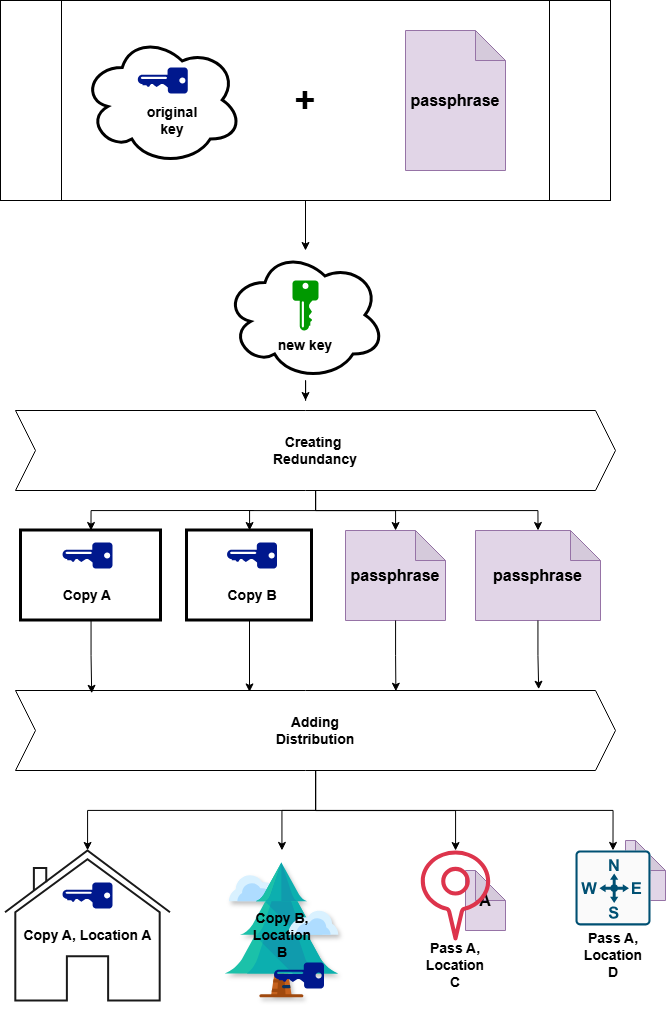

The diagram above was exported from draw.io. Its source (the exported page's mxGraphModel, read from the mxfile embedded in the PNG):
<mxGraphModel dx="2567" dy="1351" grid="1" gridSize="10" guides="1" tooltips="1" connect="1" arrows="1" fold="1" page="1" pageScale="1" pageWidth="1100" pageHeight="850" math="0" shadow="0">
  <root>
    <mxCell id="0" />
    <mxCell id="1" parent="0" />
    <mxCell id="6SVAYifBCVvl_nUNN6kj-11" style="edgeStyle=orthogonalEdgeStyle;rounded=0;orthogonalLoop=1;jettySize=auto;html=1;" edge="1" parent="1" source="6SVAYifBCVvl_nUNN6kj-6" target="zQnmtJoii4tzIyY-Arjm-5">
      <mxGeometry relative="1" as="geometry" />
    </mxCell>
    <mxCell id="6SVAYifBCVvl_nUNN6kj-6" value="" style="shape=process;whiteSpace=wrap;html=1;backgroundOutline=1;" vertex="1" parent="1">
      <mxGeometry x="285" y="120" width="610" height="200" as="geometry" />
    </mxCell>
    <mxCell id="6SVAYifBCVvl_nUNN6kj-3" value="" style="ellipse;shape=cloud;whiteSpace=wrap;html=1;fillColor=light-dark(#FFFFFF,#FFFFFF);strokeColor=light-dark(#000000,#000000);strokeWidth=3;" vertex="1" parent="1">
      <mxGeometry x="367.25" y="155" width="160" height="130" as="geometry" />
    </mxCell>
    <mxCell id="6SVAYifBCVvl_nUNN6kj-35" style="edgeStyle=orthogonalEdgeStyle;rounded=0;orthogonalLoop=1;jettySize=auto;html=1;" edge="1" parent="1" source="zQnmtJoii4tzIyY-Arjm-1" target="zQnmtJoii4tzIyY-Arjm-3">
      <mxGeometry relative="1" as="geometry" />
    </mxCell>
    <mxCell id="6SVAYifBCVvl_nUNN6kj-36" style="edgeStyle=orthogonalEdgeStyle;rounded=0;orthogonalLoop=1;jettySize=auto;html=1;" edge="1" parent="1" source="zQnmtJoii4tzIyY-Arjm-1" target="zQnmtJoii4tzIyY-Arjm-2">
      <mxGeometry relative="1" as="geometry" />
    </mxCell>
    <mxCell id="6SVAYifBCVvl_nUNN6kj-37" style="edgeStyle=orthogonalEdgeStyle;rounded=0;orthogonalLoop=1;jettySize=auto;html=1;" edge="1" parent="1" source="zQnmtJoii4tzIyY-Arjm-1" target="6SVAYifBCVvl_nUNN6kj-19">
      <mxGeometry relative="1" as="geometry" />
    </mxCell>
    <mxCell id="zQnmtJoii4tzIyY-Arjm-1" value="&lt;font style=&quot;color: light-dark(rgb(0, 0, 0), rgb(26, 26, 26));&quot;&gt;&lt;span style=&quot;font-size: 14px;&quot;&gt;&lt;b&gt;Adding&lt;/b&gt;&lt;/span&gt;&lt;/font&gt;&lt;div&gt;&lt;font style=&quot;color: light-dark(rgb(0, 0, 0), rgb(26, 26, 26));&quot;&gt;&lt;span style=&quot;font-size: 14px;&quot;&gt;&lt;b&gt;Distribution&lt;/b&gt;&lt;/span&gt;&lt;/font&gt;&lt;/div&gt;" style="shape=step;perimeter=stepPerimeter;whiteSpace=wrap;html=1;fixedSize=1;fillColor=light-dark(#FFFFFF,#FFFFFF);" parent="1" vertex="1">
      <mxGeometry x="300" y="810" width="600" height="80" as="geometry" />
    </mxCell>
    <mxCell id="zQnmtJoii4tzIyY-Arjm-2" value="" style="shape=image;html=1;verticalAlign=top;verticalLabelPosition=bottom;labelBackgroundColor=#ffffff;imageAspect=0;aspect=fixed;image=https://icons.diagrams.net/icon-cache1/Flat_Christmas_Icons-2807/_tree-1115.svg;imageBackground=none;imageBorder=none;shadow=1;" parent="1" vertex="1">
      <mxGeometry x="486.5" y="969.92" width="160" height="160" as="geometry" />
    </mxCell>
    <mxCell id="zQnmtJoii4tzIyY-Arjm-3" value="" style="html=1;verticalLabelPosition=bottom;align=center;labelBackgroundColor=#ffffff;verticalAlign=top;strokeWidth=2;strokeColor=#1A1A1A;shadow=0;dashed=0;shape=mxgraph.ios7.icons.home;fillColor=light-dark(#FFFFFF,#FFFFFF);" parent="1" vertex="1">
      <mxGeometry x="289.5" y="969.92" width="165" height="150" as="geometry" />
    </mxCell>
    <mxCell id="zQnmtJoii4tzIyY-Arjm-4" style="edgeStyle=orthogonalEdgeStyle;rounded=0;orthogonalLoop=1;jettySize=auto;html=1;" parent="1" source="zQnmtJoii4tzIyY-Arjm-5" edge="1">
      <mxGeometry relative="1" as="geometry">
        <mxPoint x="590" y="520" as="targetPoint" />
      </mxGeometry>
    </mxCell>
    <mxCell id="zQnmtJoii4tzIyY-Arjm-5" value="" style="ellipse;shape=cloud;whiteSpace=wrap;html=1;fillColor=light-dark(#FFFFFF,#FFFFFF);strokeColor=light-dark(#000000,#000000);strokeWidth=3;" parent="1" vertex="1">
      <mxGeometry x="510" y="370" width="160" height="130" as="geometry" />
    </mxCell>
    <mxCell id="zQnmtJoii4tzIyY-Arjm-6" value="" style="sketch=0;aspect=fixed;pointerEvents=1;shadow=0;dashed=0;html=1;strokeColor=none;labelPosition=center;verticalLabelPosition=bottom;verticalAlign=top;align=center;fillColor=light-dark(#009900,#6666FF);shape=mxgraph.mscae.enterprise.key_permissions" parent="1" vertex="1">
      <mxGeometry x="577" y="400" width="26" height="50" as="geometry" />
    </mxCell>
    <mxCell id="zQnmtJoii4tzIyY-Arjm-8" value="" style="rounded=0;whiteSpace=wrap;html=1;fillColor=light-dark(#FFFFFF,#FFFFFF);strokeWidth=3;strokeColor=light-dark(#000000,#060101);" parent="1" vertex="1">
      <mxGeometry x="305.5" y="650" width="140" height="90" as="geometry" />
    </mxCell>
    <mxCell id="zQnmtJoii4tzIyY-Arjm-10" value="" style="rounded=0;whiteSpace=wrap;html=1;fillColor=light-dark(#FFFFFF,#FFFFFF);strokeWidth=3;strokeColor=light-dark(#000000,#000000);" parent="1" vertex="1">
      <mxGeometry x="471.5" y="650" width="125" height="90" as="geometry" />
    </mxCell>
    <mxCell id="zQnmtJoii4tzIyY-Arjm-11" value="" style="sketch=0;aspect=fixed;pointerEvents=1;shadow=0;dashed=0;html=1;strokeColor=none;labelPosition=center;verticalLabelPosition=bottom;verticalAlign=top;align=center;fillColor=light-dark(#00188D,#9999FF);shape=mxgraph.mscae.enterprise.key_permissions;rotation=90;" parent="1" vertex="1">
      <mxGeometry x="359" y="650" width="26" height="50" as="geometry" />
    </mxCell>
    <mxCell id="zQnmtJoii4tzIyY-Arjm-12" value="" style="sketch=0;aspect=fixed;pointerEvents=1;shadow=0;dashed=0;html=1;strokeColor=none;labelPosition=center;verticalLabelPosition=bottom;verticalAlign=top;align=center;fillColor=light-dark(#00188D,#CCCCFF);shape=mxgraph.mscae.enterprise.key_permissions;rotation=90;" parent="1" vertex="1">
      <mxGeometry x="523.5" y="650" width="26" height="50" as="geometry" />
    </mxCell>
    <mxCell id="zQnmtJoii4tzIyY-Arjm-14" value="&lt;font style=&quot;color: light-dark(rgb(0, 0, 0), rgb(0, 0, 0)); font-size: 14px;&quot;&gt;&lt;b&gt;Copy A&lt;/b&gt;&lt;/font&gt;" style="text;html=1;whiteSpace=wrap;strokeColor=none;fillColor=none;align=center;verticalAlign=middle;rounded=0;" parent="1" vertex="1">
      <mxGeometry x="342" y="700" width="60" height="30" as="geometry" />
    </mxCell>
    <mxCell id="zQnmtJoii4tzIyY-Arjm-15" value="&lt;font face=&quot;Helvetica&quot; style=&quot;color: light-dark(rgb(0, 0, 0), rgb(0, 0, 0)); font-size: 14px;&quot;&gt;&lt;b style=&quot;&quot;&gt;Copy B&lt;/b&gt;&lt;/font&gt;" style="text;html=1;whiteSpace=wrap;strokeColor=none;fillColor=none;align=center;verticalAlign=middle;rounded=0;" parent="1" vertex="1">
      <mxGeometry x="506.5" y="700" width="60" height="30" as="geometry" />
    </mxCell>
    <mxCell id="zQnmtJoii4tzIyY-Arjm-18" value="" style="sketch=0;aspect=fixed;pointerEvents=1;shadow=0;dashed=0;html=1;strokeColor=none;labelPosition=center;verticalLabelPosition=bottom;verticalAlign=top;align=center;fillColor=light-dark(#00188D,#9999FF);shape=mxgraph.mscae.enterprise.key_permissions;rotation=90;" parent="1" vertex="1">
      <mxGeometry x="359" y="989.92" width="26" height="50" as="geometry" />
    </mxCell>
    <mxCell id="zQnmtJoii4tzIyY-Arjm-19" value="&lt;font style=&quot;color: light-dark(rgb(0, 0, 0), rgb(0, 0, 0)); font-size: 14px;&quot;&gt;&lt;b&gt;Copy A, Location A&lt;/b&gt;&lt;/font&gt;" style="text;html=1;whiteSpace=wrap;strokeColor=none;fillColor=none;align=center;verticalAlign=middle;rounded=0;" parent="1" vertex="1">
      <mxGeometry x="306.75" y="1039.92" width="130.5" height="30" as="geometry" />
    </mxCell>
    <mxCell id="zQnmtJoii4tzIyY-Arjm-20" value="" style="sketch=0;aspect=fixed;pointerEvents=1;shadow=0;dashed=0;html=1;strokeColor=none;labelPosition=center;verticalLabelPosition=bottom;verticalAlign=top;align=center;fillColor=light-dark(#00188D,#CCCCFF);shape=mxgraph.mscae.enterprise.key_permissions;rotation=90;" parent="1" vertex="1">
      <mxGeometry x="570.5" y="1070" width="26" height="50" as="geometry" />
    </mxCell>
    <mxCell id="zQnmtJoii4tzIyY-Arjm-21" value="&lt;font style=&quot;color: light-dark(rgb(0, 0, 0), rgb(0, 0, 0)); font-size: 14px;&quot;&gt;&lt;b&gt;Copy B, Location B&lt;/b&gt;&lt;/font&gt;" style="text;html=1;whiteSpace=wrap;strokeColor=none;fillColor=none;align=center;verticalAlign=middle;rounded=0;" parent="1" vertex="1">
      <mxGeometry x="536.5" y="1040" width="60" height="30" as="geometry" />
    </mxCell>
    <mxCell id="6SVAYifBCVvl_nUNN6kj-16" style="edgeStyle=orthogonalEdgeStyle;rounded=0;orthogonalLoop=1;jettySize=auto;html=1;" edge="1" parent="1" source="zQnmtJoii4tzIyY-Arjm-23" target="zQnmtJoii4tzIyY-Arjm-10">
      <mxGeometry relative="1" as="geometry">
        <Array as="points">
          <mxPoint x="600" y="630" />
          <mxPoint x="534" y="630" />
        </Array>
      </mxGeometry>
    </mxCell>
    <mxCell id="6SVAYifBCVvl_nUNN6kj-24" style="edgeStyle=orthogonalEdgeStyle;rounded=0;orthogonalLoop=1;jettySize=auto;html=1;" edge="1" parent="1" source="zQnmtJoii4tzIyY-Arjm-23" target="6SVAYifBCVvl_nUNN6kj-12">
      <mxGeometry relative="1" as="geometry" />
    </mxCell>
    <mxCell id="zQnmtJoii4tzIyY-Arjm-23" value="&lt;font style=&quot;color: light-dark(rgb(0, 0, 0), rgb(0, 0, 0)); font-size: 14px;&quot;&gt;&lt;b style=&quot;&quot;&gt;Creating&amp;nbsp;&lt;/b&gt;&lt;/font&gt;&lt;div&gt;&lt;font style=&quot;color: light-dark(rgb(0, 0, 0), rgb(0, 0, 0)); font-size: 14px;&quot;&gt;&lt;b&gt;Redundancy&lt;/b&gt;&lt;/font&gt;&lt;/div&gt;" style="shape=step;perimeter=stepPerimeter;whiteSpace=wrap;html=1;fixedSize=1;fillColor=light-dark(#FFFFFF,#FFFFFF);" parent="1" vertex="1">
      <mxGeometry x="300" y="530" width="600" height="80" as="geometry" />
    </mxCell>
    <mxCell id="6SVAYifBCVvl_nUNN6kj-1" value="&lt;font style=&quot;font-size: 14px;&quot;&gt;&lt;b&gt;new key&lt;/b&gt;&lt;/font&gt;" style="text;html=1;whiteSpace=wrap;strokeColor=none;fillColor=none;align=center;verticalAlign=middle;rounded=0;" vertex="1" parent="1">
      <mxGeometry x="560" y="450" width="60" height="30" as="geometry" />
    </mxCell>
    <mxCell id="6SVAYifBCVvl_nUNN6kj-2" value="" style="sketch=0;aspect=fixed;pointerEvents=1;shadow=0;dashed=0;html=1;strokeColor=none;labelPosition=center;verticalLabelPosition=bottom;verticalAlign=top;align=center;fillColor=light-dark(#00188D,#9999FF);shape=mxgraph.mscae.enterprise.key_permissions;rotation=90;" vertex="1" parent="1">
      <mxGeometry x="434.25" y="175" width="26" height="50" as="geometry" />
    </mxCell>
    <mxCell id="6SVAYifBCVvl_nUNN6kj-5" value="&lt;font style=&quot;font-size: 14px;&quot;&gt;&lt;b&gt;original key&lt;/b&gt;&lt;/font&gt;" style="text;html=1;whiteSpace=wrap;strokeColor=none;fillColor=none;align=center;verticalAlign=middle;rounded=0;" vertex="1" parent="1">
      <mxGeometry x="426.5" y="225" width="60" height="30" as="geometry" />
    </mxCell>
    <mxCell id="6SVAYifBCVvl_nUNN6kj-7" value="&lt;font size=&quot;3&quot;&gt;&lt;b&gt;passphrase&lt;/b&gt;&lt;/font&gt;" style="shape=note;whiteSpace=wrap;html=1;backgroundOutline=1;darkOpacity=0.05;fillColor=#e1d5e7;strokeColor=#9673a6;" vertex="1" parent="1">
      <mxGeometry x="690" y="150" width="100" height="140" as="geometry" />
    </mxCell>
    <mxCell id="6SVAYifBCVvl_nUNN6kj-10" value="&lt;font style=&quot;font-size: 36px;&quot;&gt;&lt;b style=&quot;&quot;&gt;+&lt;/b&gt;&lt;/font&gt;" style="text;html=1;whiteSpace=wrap;strokeColor=none;fillColor=none;align=center;verticalAlign=middle;rounded=0;" vertex="1" parent="1">
      <mxGeometry x="560" y="205" width="60" height="30" as="geometry" />
    </mxCell>
    <mxCell id="6SVAYifBCVvl_nUNN6kj-12" value="&lt;font size=&quot;3&quot;&gt;&lt;b&gt;passphrase&lt;/b&gt;&lt;/font&gt;" style="shape=note;whiteSpace=wrap;html=1;backgroundOutline=1;darkOpacity=0.05;fillColor=#e1d5e7;strokeColor=#9673a6;" vertex="1" parent="1">
      <mxGeometry x="630" y="650" width="100" height="90" as="geometry" />
    </mxCell>
    <mxCell id="6SVAYifBCVvl_nUNN6kj-13" value="&lt;font size=&quot;3&quot;&gt;&lt;b&gt;passphrase&lt;/b&gt;&lt;/font&gt;" style="shape=note;whiteSpace=wrap;html=1;backgroundOutline=1;darkOpacity=0.05;fillColor=#e1d5e7;strokeColor=#9673a6;" vertex="1" parent="1">
      <mxGeometry x="760" y="650" width="125" height="90" as="geometry" />
    </mxCell>
    <mxCell id="6SVAYifBCVvl_nUNN6kj-21" style="edgeStyle=orthogonalEdgeStyle;rounded=0;orthogonalLoop=1;jettySize=auto;html=1;entryX=0.5;entryY=0;entryDx=0;entryDy=0;" edge="1" parent="1" target="zQnmtJoii4tzIyY-Arjm-8">
      <mxGeometry relative="1" as="geometry">
        <mxPoint x="538.19" y="630" as="sourcePoint" />
        <mxPoint x="374.8099999999999" y="706.94" as="targetPoint" />
      </mxGeometry>
    </mxCell>
    <mxCell id="6SVAYifBCVvl_nUNN6kj-25" style="edgeStyle=orthogonalEdgeStyle;rounded=0;orthogonalLoop=1;jettySize=auto;html=1;entryX=0.5;entryY=0;entryDx=0;entryDy=0;entryPerimeter=0;" edge="1" parent="1" source="zQnmtJoii4tzIyY-Arjm-23" target="6SVAYifBCVvl_nUNN6kj-13">
      <mxGeometry relative="1" as="geometry" />
    </mxCell>
    <mxCell id="6SVAYifBCVvl_nUNN6kj-26" style="edgeStyle=orthogonalEdgeStyle;rounded=0;orthogonalLoop=1;jettySize=auto;html=1;entryX=0.127;entryY=0.035;entryDx=0;entryDy=0;entryPerimeter=0;" edge="1" parent="1" source="zQnmtJoii4tzIyY-Arjm-8" target="zQnmtJoii4tzIyY-Arjm-1">
      <mxGeometry relative="1" as="geometry" />
    </mxCell>
    <mxCell id="6SVAYifBCVvl_nUNN6kj-27" style="edgeStyle=orthogonalEdgeStyle;rounded=0;orthogonalLoop=1;jettySize=auto;html=1;entryX=0.39;entryY=0.018;entryDx=0;entryDy=0;entryPerimeter=0;" edge="1" parent="1" source="zQnmtJoii4tzIyY-Arjm-10" target="zQnmtJoii4tzIyY-Arjm-1">
      <mxGeometry relative="1" as="geometry" />
    </mxCell>
    <mxCell id="6SVAYifBCVvl_nUNN6kj-29" style="edgeStyle=orthogonalEdgeStyle;rounded=0;orthogonalLoop=1;jettySize=auto;html=1;entryX=0.634;entryY=0.009;entryDx=0;entryDy=0;entryPerimeter=0;" edge="1" parent="1" source="6SVAYifBCVvl_nUNN6kj-12" target="zQnmtJoii4tzIyY-Arjm-1">
      <mxGeometry relative="1" as="geometry" />
    </mxCell>
    <mxCell id="6SVAYifBCVvl_nUNN6kj-30" style="edgeStyle=orthogonalEdgeStyle;rounded=0;orthogonalLoop=1;jettySize=auto;html=1;entryX=0.872;entryY=-0.016;entryDx=0;entryDy=0;entryPerimeter=0;" edge="1" parent="1" source="6SVAYifBCVvl_nUNN6kj-13" target="zQnmtJoii4tzIyY-Arjm-1">
      <mxGeometry relative="1" as="geometry" />
    </mxCell>
    <mxCell id="6SVAYifBCVvl_nUNN6kj-31" value="&lt;font style=&quot;color: light-dark(rgb(0, 0, 0), rgb(0, 0, 0)); font-size: 14px;&quot;&gt;&lt;b&gt;Pass A, Location C&lt;/b&gt;&lt;/font&gt;" style="text;html=1;whiteSpace=wrap;strokeColor=none;fillColor=none;align=center;verticalAlign=middle;rounded=0;" vertex="1" parent="1">
      <mxGeometry x="710" y="1070" width="60" height="30" as="geometry" />
    </mxCell>
    <mxCell id="6SVAYifBCVvl_nUNN6kj-32" value="&lt;font style=&quot;color: light-dark(rgb(0, 0, 0), rgb(0, 0, 0)); font-size: 14px;&quot;&gt;&lt;b&gt;Pass A, Location D&lt;/b&gt;&lt;/font&gt;" style="text;html=1;whiteSpace=wrap;strokeColor=none;fillColor=none;align=center;verticalAlign=middle;rounded=0;" vertex="1" parent="1">
      <mxGeometry x="867.5" y="1060" width="60" height="30" as="geometry" />
    </mxCell>
    <mxCell id="6SVAYifBCVvl_nUNN6kj-33" value="&lt;font size=&quot;3&quot;&gt;&lt;b&gt;A&lt;/b&gt;&lt;/font&gt;" style="shape=note;whiteSpace=wrap;html=1;backgroundOutline=1;darkOpacity=0.05;fillColor=#e1d5e7;strokeColor=#9673a6;" vertex="1" parent="1">
      <mxGeometry x="750" y="990" width="40" height="60" as="geometry" />
    </mxCell>
    <mxCell id="6SVAYifBCVvl_nUNN6kj-19" value="" style="sketch=0;outlineConnect=0;fontColor=#232F3E;gradientColor=none;fillColor=#DD344C;strokeColor=none;dashed=0;verticalLabelPosition=bottom;verticalAlign=top;align=center;html=1;fontSize=12;fontStyle=0;aspect=fixed;shape=mxgraph.aws4.location_service_place;" vertex="1" parent="1">
      <mxGeometry x="705.28" y="969.92" width="69.44" height="90.08" as="geometry" />
    </mxCell>
    <mxCell id="6SVAYifBCVvl_nUNN6kj-34" value="&lt;font size=&quot;3&quot;&gt;&lt;b&gt;B&lt;/b&gt;&lt;/font&gt;" style="shape=note;whiteSpace=wrap;html=1;backgroundOutline=1;darkOpacity=0.05;fillColor=#e1d5e7;strokeColor=#9673a6;" vertex="1" parent="1">
      <mxGeometry x="910" y="960" width="40" height="60" as="geometry" />
    </mxCell>
    <mxCell id="6SVAYifBCVvl_nUNN6kj-20" value="" style="sketch=0;points=[[0.015,0.015,0],[0.985,0.015,0],[0.985,0.985,0],[0.015,0.985,0],[0.25,0,0],[0.5,0,0],[0.75,0,0],[1,0.25,0],[1,0.5,0],[1,0.75,0],[0.75,1,0],[0.5,1,0],[0.25,1,0],[0,0.75,0],[0,0.5,0],[0,0.25,0]];verticalLabelPosition=bottom;html=1;verticalAlign=top;aspect=fixed;align=center;pointerEvents=1;shape=mxgraph.cisco19.rect;prIcon=wireless_location_appliance;fillColor=#FAFAFA;strokeColor=#005073;" vertex="1" parent="1">
      <mxGeometry x="860" y="969.92" width="75" height="75" as="geometry" />
    </mxCell>
    <mxCell id="6SVAYifBCVvl_nUNN6kj-38" style="edgeStyle=orthogonalEdgeStyle;rounded=0;orthogonalLoop=1;jettySize=auto;html=1;entryX=0.5;entryY=0;entryDx=0;entryDy=0;entryPerimeter=0;" edge="1" parent="1" source="zQnmtJoii4tzIyY-Arjm-1" target="6SVAYifBCVvl_nUNN6kj-20">
      <mxGeometry relative="1" as="geometry" />
    </mxCell>
  </root>
</mxGraphModel>